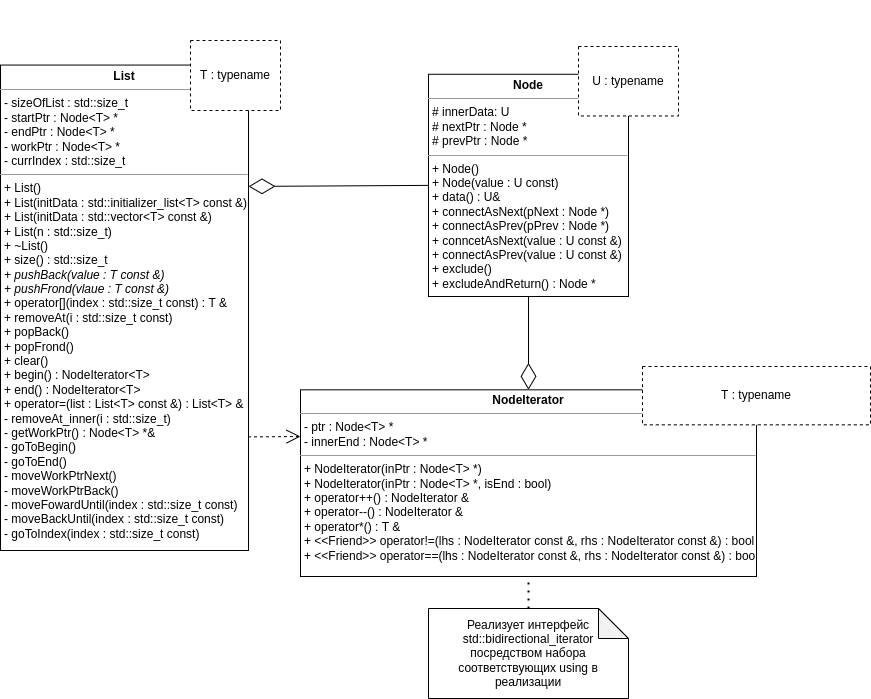

The diagram above was exported from draw.io. Its source (the exported page's mxGraphModel, read from the mxfile embedded in the PNG):
<mxGraphModel dx="355" dy="875" grid="1" gridSize="10" guides="1" tooltips="1" connect="1" arrows="1" fold="1" page="1" pageScale="1" pageWidth="827" pageHeight="1169" math="0" shadow="0">
  <root>
    <mxCell id="0" />
    <mxCell id="1" parent="0" />
    <mxCell id="8WrDm-7VOL-8ktm6Txql-1" value="" style="group" parent="1" vertex="1" connectable="0">
      <mxGeometry x="1890" y="658" width="570" height="530" as="geometry" />
    </mxCell>
    <mxCell id="8WrDm-7VOL-8ktm6Txql-2" value="" style="group" parent="8WrDm-7VOL-8ktm6Txql-1" vertex="1" connectable="0">
      <mxGeometry x="128" width="250" height="250" as="geometry" />
    </mxCell>
    <mxCell id="8WrDm-7VOL-8ktm6Txql-3" value="&lt;p style=&quot;margin:0px;margin-top:4px;text-align:center;&quot;&gt;&lt;b&gt;Node&lt;/b&gt;&lt;/p&gt;&lt;hr size=&quot;1&quot;&gt;&lt;p style=&quot;margin:0px;margin-left:4px;&quot;&gt;# innerData: U&lt;/p&gt;&lt;p style=&quot;margin:0px;margin-left:4px;&quot;&gt;# nextPtr : Node *&lt;/p&gt;&lt;p style=&quot;margin:0px;margin-left:4px;&quot;&gt;# prevPtr : Node *&lt;/p&gt;&lt;hr size=&quot;1&quot;&gt;&lt;p style=&quot;margin:0px;margin-left:4px;&quot;&gt;+ Node()&lt;/p&gt;&lt;p style=&quot;margin:0px;margin-left:4px;&quot;&gt;+ Node(value : U const)&lt;/p&gt;&lt;p style=&quot;margin:0px;margin-left:4px;&quot;&gt;+ data() : U&amp;amp;&lt;/p&gt;&lt;p style=&quot;margin:0px;margin-left:4px;&quot;&gt;+ connectAsNext(pNext : Node *)&lt;/p&gt;&lt;p style=&quot;margin:0px;margin-left:4px;&quot;&gt;+ connectAsPrev(pPrev : Node *)&lt;/p&gt;&lt;p style=&quot;margin:0px;margin-left:4px;&quot;&gt;+ conncetAsNext(value : U const &amp;amp;)&lt;/p&gt;&lt;p style=&quot;margin:0px;margin-left:4px;&quot;&gt;+ connectAsPrev(value : U const &amp;amp;)&lt;/p&gt;&lt;p style=&quot;margin:0px;margin-left:4px;&quot;&gt;+ exclude()&lt;/p&gt;&lt;p style=&quot;margin:0px;margin-left:4px;&quot;&gt;+ excludeAndReturn() : Node *&lt;/p&gt;" style="verticalAlign=top;align=left;overflow=fill;fontSize=12;fontFamily=Helvetica;html=1;" parent="8WrDm-7VOL-8ktm6Txql-2" vertex="1">
      <mxGeometry y="27.77777777777778" width="200" height="222.22222222222223" as="geometry" />
    </mxCell>
    <mxCell id="8WrDm-7VOL-8ktm6Txql-4" value="U : typename" style="rounded=0;whiteSpace=wrap;html=1;dashed=1;" parent="8WrDm-7VOL-8ktm6Txql-2" vertex="1">
      <mxGeometry x="150" width="100" height="69.44444444444446" as="geometry" />
    </mxCell>
    <mxCell id="8WrDm-7VOL-8ktm6Txql-5" value="" style="group" parent="8WrDm-7VOL-8ktm6Txql-1" vertex="1" connectable="0">
      <mxGeometry y="320" width="570" height="210" as="geometry" />
    </mxCell>
    <mxCell id="8WrDm-7VOL-8ktm6Txql-6" value="&lt;p style=&quot;margin:0px;margin-top:4px;text-align:center;&quot;&gt;&lt;b&gt;NodeIterator&lt;/b&gt;&lt;/p&gt;&lt;hr size=&quot;1&quot;&gt;&lt;p style=&quot;margin:0px;margin-left:4px;&quot;&gt;- ptr : Node&amp;lt;T&amp;gt; *&lt;/p&gt;&lt;p style=&quot;margin:0px;margin-left:4px;&quot;&gt;- innerEnd : Node&amp;lt;T&amp;gt; *&lt;/p&gt;&lt;hr size=&quot;1&quot;&gt;&lt;p style=&quot;margin:0px;margin-left:4px;&quot;&gt;+ NodeIterator(inPtr : Node&amp;lt;T&amp;gt; *)&lt;/p&gt;&lt;p style=&quot;margin:0px;margin-left:4px;&quot;&gt;+ NodeIterator(inPtr : Node&amp;lt;T&amp;gt; *, isEnd : bool)&lt;/p&gt;&lt;p style=&quot;margin:0px;margin-left:4px;&quot;&gt;+ operator++() : NodeIterator &amp;amp;&lt;/p&gt;&lt;p style=&quot;margin:0px;margin-left:4px;&quot;&gt;+ operator--() : NodeIterator &amp;amp;&lt;/p&gt;&lt;p style=&quot;margin:0px;margin-left:4px;&quot;&gt;+ operator*() : T &amp;amp;&lt;/p&gt;&lt;p style=&quot;margin:0px;margin-left:4px;&quot;&gt;+ &amp;lt;&amp;lt;Friend&amp;gt;&amp;gt; operator!=(lhs : NodeIterator const &amp;amp;, rhs : NodeIterator const &amp;amp;) : bool&lt;/p&gt;&lt;p style=&quot;margin:0px;margin-left:4px;&quot;&gt;+ &amp;lt;&amp;lt;Friend&amp;gt;&amp;gt; operator==(lhs : NodeIterator const &amp;amp;, rhs : NodeIterator const &amp;amp;) : bool&lt;br&gt;&lt;/p&gt;" style="verticalAlign=top;align=left;overflow=fill;fontSize=12;fontFamily=Helvetica;html=1;" parent="8WrDm-7VOL-8ktm6Txql-5" vertex="1">
      <mxGeometry y="23.333333333333332" width="456" height="186.66666666666666" as="geometry" />
    </mxCell>
    <mxCell id="8WrDm-7VOL-8ktm6Txql-7" value="T : typename" style="rounded=0;whiteSpace=wrap;html=1;dashed=1;" parent="8WrDm-7VOL-8ktm6Txql-5" vertex="1">
      <mxGeometry x="342" width="228" height="58.33333333333334" as="geometry" />
    </mxCell>
    <mxCell id="8WrDm-7VOL-8ktm6Txql-8" value="" style="endArrow=diamondThin;endFill=0;endSize=24;html=1;rounded=0;entryX=0.5;entryY=0;entryDx=0;entryDy=0;exitX=0.5;exitY=1;exitDx=0;exitDy=0;" parent="8WrDm-7VOL-8ktm6Txql-1" source="8WrDm-7VOL-8ktm6Txql-3" target="8WrDm-7VOL-8ktm6Txql-6" edge="1">
      <mxGeometry width="160" relative="1" as="geometry">
        <mxPoint x="60" y="229" as="sourcePoint" />
        <mxPoint x="220" y="229" as="targetPoint" />
      </mxGeometry>
    </mxCell>
    <mxCell id="8WrDm-7VOL-8ktm6Txql-9" value="" style="group" parent="1" vertex="1" connectable="0">
      <mxGeometry x="1590" y="612" width="310" height="581" as="geometry" />
    </mxCell>
    <mxCell id="8WrDm-7VOL-8ktm6Txql-10" value="&lt;p style=&quot;margin:0px;margin-top:4px;text-align:center;&quot;&gt;&lt;b&gt;List&lt;/b&gt;&lt;/p&gt;&lt;hr size=&quot;1&quot;&gt;&lt;p style=&quot;margin:0px;margin-left:4px;&quot;&gt;- sizeOfList : std::size_t&lt;/p&gt;&lt;p style=&quot;margin:0px;margin-left:4px;&quot;&gt;- startPtr : Node&amp;lt;T&amp;gt; *&lt;/p&gt;&lt;p style=&quot;margin:0px;margin-left:4px;&quot;&gt;- endPtr : Node&amp;lt;T&amp;gt; *&lt;/p&gt;&lt;p style=&quot;margin:0px;margin-left:4px;&quot;&gt;- workPtr : Node&amp;lt;T&amp;gt; *&lt;/p&gt;&lt;p style=&quot;margin:0px;margin-left:4px;&quot;&gt;- currIndex : std::size_t&lt;/p&gt;&lt;hr size=&quot;1&quot;&gt;&lt;p style=&quot;margin:0px;margin-left:4px;&quot;&gt;+ List()&lt;/p&gt;&lt;p style=&quot;margin:0px;margin-left:4px;&quot;&gt;+ List(initData : std::initializer_list&amp;lt;T&amp;gt; const &amp;amp;)&lt;/p&gt;&lt;p style=&quot;margin:0px;margin-left:4px;&quot;&gt;+ List(initData : std::vector&amp;lt;T&amp;gt; const &amp;amp;)&lt;/p&gt;&lt;p style=&quot;margin:0px;margin-left:4px;&quot;&gt;+ List(n : std::size_t)&lt;/p&gt;&lt;p style=&quot;margin:0px;margin-left:4px;&quot;&gt;+ ~List()&lt;/p&gt;&lt;p style=&quot;margin:0px;margin-left:4px;&quot;&gt;+ size() : std::size_t&lt;/p&gt;&lt;p style=&quot;margin:0px;margin-left:4px;&quot;&gt;&lt;i&gt;+ pushBack(value : T const &amp;amp;)&lt;/i&gt;&lt;/p&gt;&lt;p style=&quot;margin:0px;margin-left:4px;&quot;&gt;&lt;i&gt;+ pushFrond(vlaue : T const &amp;amp;)&lt;/i&gt;&lt;/p&gt;&lt;p style=&quot;margin:0px;margin-left:4px;&quot;&gt;+ operator[](index : std::size_t const) : T &amp;amp;&lt;/p&gt;&lt;p style=&quot;margin:0px;margin-left:4px;&quot;&gt;+ removeAt(i : std::size_t const)&lt;/p&gt;&lt;p style=&quot;margin:0px;margin-left:4px;&quot;&gt;+ popBack()&lt;/p&gt;&lt;p style=&quot;margin:0px;margin-left:4px;&quot;&gt;+ popFrond()&lt;/p&gt;&lt;p style=&quot;margin:0px;margin-left:4px;&quot;&gt;+ clear()&lt;/p&gt;&lt;p style=&quot;margin:0px;margin-left:4px;&quot;&gt;+ begin() : NodeIterator&amp;lt;T&amp;gt;&lt;/p&gt;&lt;p style=&quot;margin:0px;margin-left:4px;&quot;&gt;+ end() : NodeIterator&amp;lt;T&amp;gt;&lt;/p&gt;&lt;p style=&quot;margin:0px;margin-left:4px;&quot;&gt;+ operator=(list : List&amp;lt;T&amp;gt; const &amp;amp;) : List&amp;lt;T&amp;gt; &amp;amp;&lt;/p&gt;&lt;p style=&quot;margin:0px;margin-left:4px;&quot;&gt;- removeAt_inner(i : std::size_t)&lt;/p&gt;&lt;p style=&quot;margin:0px;margin-left:4px;&quot;&gt;- getWorkPtr() : Node&amp;lt;T&amp;gt; *&amp;amp;&lt;/p&gt;&lt;p style=&quot;margin:0px;margin-left:4px;&quot;&gt;- goToBegin()&lt;/p&gt;&lt;p style=&quot;margin:0px;margin-left:4px;&quot;&gt;- goToEnd()&lt;/p&gt;&lt;p style=&quot;margin:0px;margin-left:4px;&quot;&gt;- moveWorkPtrNext()&lt;/p&gt;&lt;p style=&quot;margin:0px;margin-left:4px;&quot;&gt;- moveWorkPtrBack()&lt;/p&gt;&lt;p style=&quot;margin:0px;margin-left:4px;&quot;&gt;- moveFowardUntil(index : std::size_t const)&lt;/p&gt;&lt;p style=&quot;margin:0px;margin-left:4px;&quot;&gt;- moveBackUntil(index : std::size_t const)&lt;/p&gt;&lt;p style=&quot;margin:0px;margin-left:4px;&quot;&gt;- goToIndex(index : std::size_t const)&lt;/p&gt;" style="verticalAlign=top;align=left;overflow=fill;fontSize=12;fontFamily=Helvetica;html=1;" parent="8WrDm-7VOL-8ktm6Txql-9" vertex="1">
      <mxGeometry y="64.56" width="248" height="485.44" as="geometry" />
    </mxCell>
    <mxCell id="8WrDm-7VOL-8ktm6Txql-11" value="T : typename" style="rounded=0;whiteSpace=wrap;html=1;dashed=1;" parent="8WrDm-7VOL-8ktm6Txql-9" vertex="1">
      <mxGeometry x="190" y="40" width="90" height="70" as="geometry" />
    </mxCell>
    <mxCell id="8WrDm-7VOL-8ktm6Txql-12" value="" style="endArrow=open;endSize=12;dashed=1;html=1;rounded=0;exitX=0.998;exitY=0.766;exitDx=0;exitDy=0;exitPerimeter=0;entryX=0;entryY=0.25;entryDx=0;entryDy=0;" parent="1" source="8WrDm-7VOL-8ktm6Txql-10" target="8WrDm-7VOL-8ktm6Txql-6" edge="1">
      <mxGeometry width="160" relative="1" as="geometry">
        <mxPoint x="1680" y="1130" as="sourcePoint" />
        <mxPoint x="1780" y="1180" as="targetPoint" />
      </mxGeometry>
    </mxCell>
    <mxCell id="8WrDm-7VOL-8ktm6Txql-13" value="" style="endArrow=diamondThin;endFill=0;endSize=24;html=1;rounded=0;entryX=1;entryY=0.25;entryDx=0;entryDy=0;exitX=0;exitY=0.5;exitDx=0;exitDy=0;" parent="1" source="8WrDm-7VOL-8ktm6Txql-3" target="8WrDm-7VOL-8ktm6Txql-10" edge="1">
      <mxGeometry width="160" relative="1" as="geometry">
        <mxPoint x="1750" y="1140" as="sourcePoint" />
        <mxPoint x="1910" y="1140" as="targetPoint" />
      </mxGeometry>
    </mxCell>
    <mxCell id="8WrDm-7VOL-8ktm6Txql-14" value="Реализует интерфейс std::bidirectional_iterator посредством набора соответствующих using в реализации" style="shape=note;whiteSpace=wrap;html=1;backgroundOutline=1;darkOpacity=0.05;" parent="1" vertex="1">
      <mxGeometry x="2018" y="1220" width="200" height="90" as="geometry" />
    </mxCell>
    <mxCell id="8WrDm-7VOL-8ktm6Txql-15" value="" style="endArrow=none;dashed=1;html=1;dashPattern=1 3;strokeWidth=2;rounded=0;exitX=0.5;exitY=0;exitDx=0;exitDy=0;exitPerimeter=0;entryX=0.5;entryY=1;entryDx=0;entryDy=0;" parent="1" source="8WrDm-7VOL-8ktm6Txql-14" target="8WrDm-7VOL-8ktm6Txql-6" edge="1">
      <mxGeometry width="50" height="50" relative="1" as="geometry">
        <mxPoint x="2080" y="1490" as="sourcePoint" />
        <mxPoint x="2130" y="1440" as="targetPoint" />
      </mxGeometry>
    </mxCell>
  </root>
</mxGraphModel>